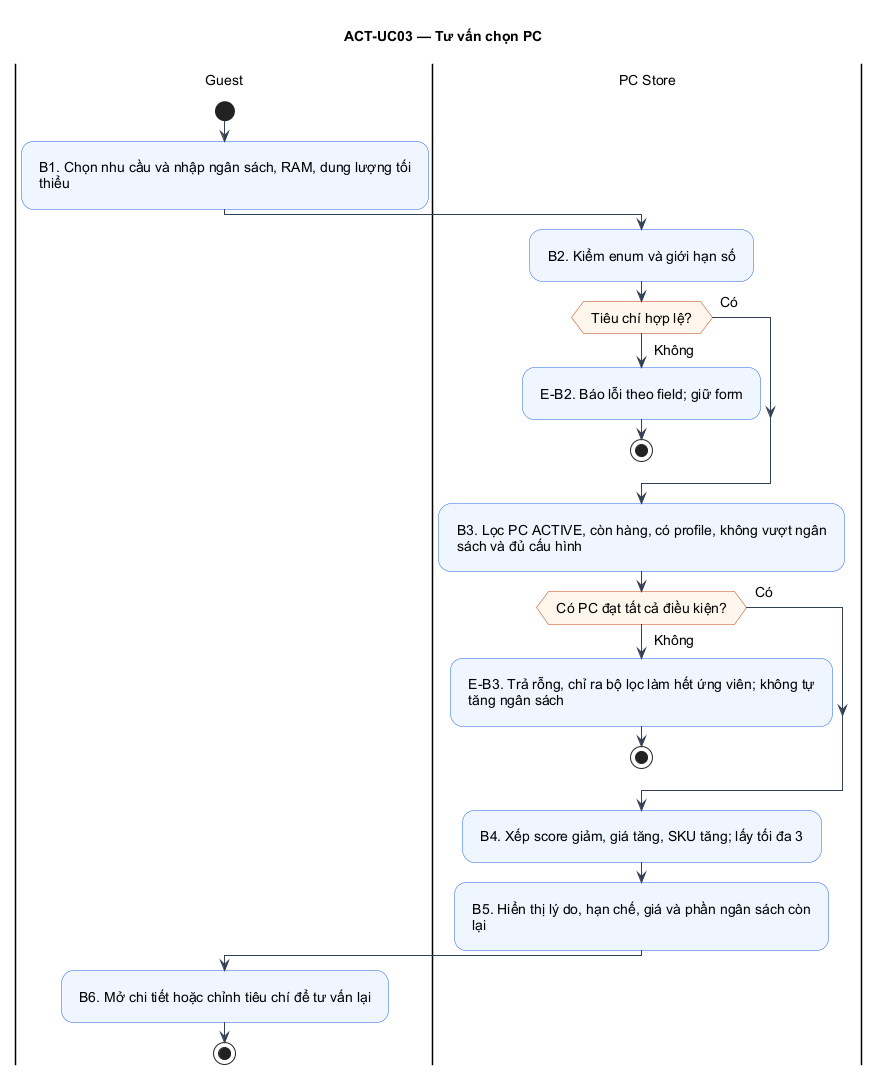

The diagram above was rendered by PlantUML. Its source (embedded in the PNG):
@startuml
!pragma layout smetana
skinparam defaultFontName Arial
skinparam defaultFontSize 14
skinparam shadowing false
skinparam backgroundColor #FFFFFF
skinparam ArrowColor #334155
skinparam activityBackgroundColor #EFF6FF
skinparam activityBorderColor #2563EB
skinparam activityDiamondBackgroundColor #FFF7ED
skinparam activityDiamondBorderColor #C2410C
skinparam usecaseBackgroundColor #EFF6FF
skinparam usecaseBorderColor #2563EB
skinparam padding 8
title ACT-UC03 — Tư vấn chọn PC
|Guest|
start
|Guest|
:B1. Chọn nhu cầu và nhập ngân sách, RAM, dung lượng tối\nthiểu;
|PC Store|
:B2. Kiểm enum và giới hạn số;
|PC Store|
if (Tiêu chí hợp lệ?) then (Có)
else (Không)
:E-B2. Báo lỗi theo field; giữ form;
stop
endif
|PC Store|
:B3. Lọc PC ACTIVE, còn hàng, có profile, không vượt ngân\nsách và đủ cấu hình;
|PC Store|
if (Có PC đạt tất cả điều kiện?) then (Có)
else (Không)
:E-B3. Trả rỗng, chỉ ra bộ lọc làm hết ứng viên; không tự\ntăng ngân sách;
stop
endif
|PC Store|
:B4. Xếp score giảm, giá tăng, SKU tăng; lấy tối đa 3;
|PC Store|
:B5. Hiển thị lý do, hạn chế, giá và phần ngân sách còn\nlại;
|Guest|
:B6. Mở chi tiết hoặc chỉnh tiêu chí để tư vấn lại;
stop
@enduml